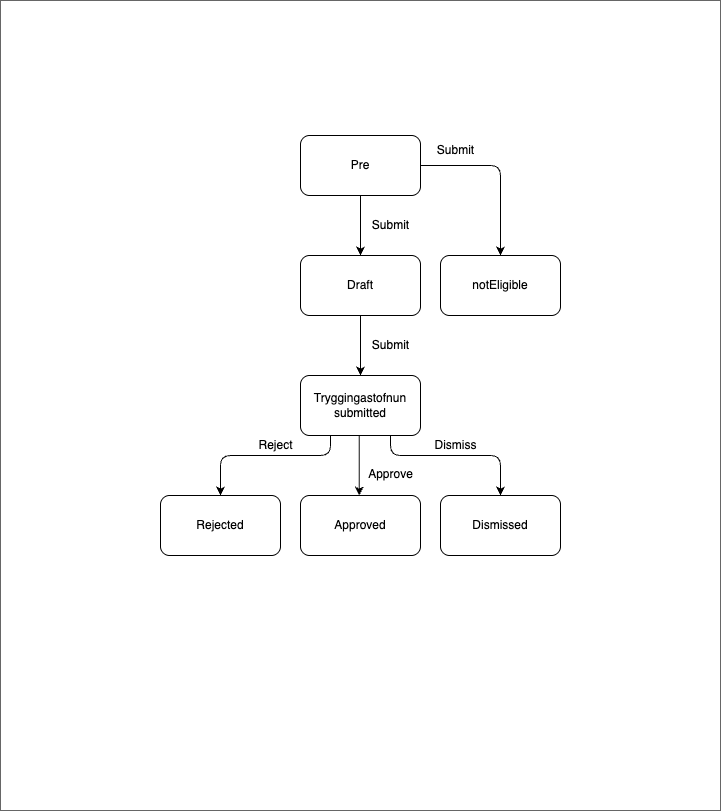

The diagram above was exported from draw.io. Its source (the exported page's mxGraphModel, read from the mxfile embedded in the PNG):
<mxGraphModel dx="1449" dy="2040" grid="1" gridSize="10" guides="1" tooltips="1" connect="1" arrows="1" fold="1" page="1" pageScale="1" pageWidth="827" pageHeight="1169" math="0" shadow="0">
  <root>
    <mxCell id="0" />
    <mxCell id="1" parent="0" />
    <mxCell id="2" value="" style="whiteSpace=wrap;html=1;fillColor=#FFFFFF;gradientColor=none;strokeColor=#666666;" vertex="1" parent="1">
      <mxGeometry x="-40" y="-165" width="720" height="810" as="geometry" />
    </mxCell>
    <mxCell id="3" value="Draft" style="rounded=1;whiteSpace=wrap;html=1;" vertex="1" parent="1">
      <mxGeometry x="260" y="90" width="120" height="60" as="geometry" />
    </mxCell>
    <mxCell id="21" style="edgeStyle=none;html=1;exitX=0.25;exitY=1;exitDx=0;exitDy=0;entryX=0.5;entryY=0;entryDx=0;entryDy=0;" edge="1" parent="1" source="4" target="6">
      <mxGeometry relative="1" as="geometry">
        <Array as="points">
          <mxPoint x="290" y="290" />
          <mxPoint x="180" y="290" />
        </Array>
      </mxGeometry>
    </mxCell>
    <mxCell id="22" style="edgeStyle=none;html=1;exitX=0.75;exitY=1;exitDx=0;exitDy=0;entryX=0.5;entryY=0;entryDx=0;entryDy=0;" edge="1" parent="1" source="4" target="18">
      <mxGeometry relative="1" as="geometry">
        <Array as="points">
          <mxPoint x="350" y="290" />
          <mxPoint x="460" y="290" />
        </Array>
      </mxGeometry>
    </mxCell>
    <mxCell id="4" value="Tryggingastofnun submitted" style="rounded=1;whiteSpace=wrap;html=1;" vertex="1" parent="1">
      <mxGeometry x="260" y="210" width="120" height="60" as="geometry" />
    </mxCell>
    <mxCell id="5" value="Approved" style="rounded=1;whiteSpace=wrap;html=1;" vertex="1" parent="1">
      <mxGeometry x="260" y="330" width="120" height="60" as="geometry" />
    </mxCell>
    <mxCell id="6" value="Rejected" style="rounded=1;whiteSpace=wrap;html=1;" vertex="1" parent="1">
      <mxGeometry x="120" y="330" width="120" height="60" as="geometry" />
    </mxCell>
    <mxCell id="7" value="Submit" style="text;html=1;align=center;verticalAlign=middle;resizable=0;points=[];autosize=1;strokeColor=none;fillColor=none;fontColor=#000000;" vertex="1" parent="1">
      <mxGeometry x="320" y="165" width="60" height="30" as="geometry" />
    </mxCell>
    <mxCell id="20" style="edgeStyle=none;html=1;exitX=1;exitY=0.5;exitDx=0;exitDy=0;entryX=0.5;entryY=0;entryDx=0;entryDy=0;" edge="1" parent="1" source="10" target="19">
      <mxGeometry relative="1" as="geometry">
        <Array as="points">
          <mxPoint x="460" />
        </Array>
      </mxGeometry>
    </mxCell>
    <mxCell id="10" value="Pre" style="rounded=1;whiteSpace=wrap;html=1;" vertex="1" parent="1">
      <mxGeometry x="260" y="-30" width="120" height="60" as="geometry" />
    </mxCell>
    <mxCell id="11" value="Submit" style="text;html=1;align=center;verticalAlign=middle;resizable=0;points=[];autosize=1;strokeColor=none;fillColor=none;fontColor=#000000;" vertex="1" parent="1">
      <mxGeometry x="320" y="45" width="60" height="30" as="geometry" />
    </mxCell>
    <mxCell id="12" value="Approve" style="text;html=1;align=center;verticalAlign=middle;resizable=0;points=[];autosize=1;strokeColor=none;fillColor=none;fontColor=#000000;" vertex="1" parent="1">
      <mxGeometry x="315" y="294" width="70" height="30" as="geometry" />
    </mxCell>
    <mxCell id="13" value="" style="endArrow=classic;html=1;entryX=0.5;entryY=0;entryDx=0;entryDy=0;exitX=0.5;exitY=1;exitDx=0;exitDy=0;fontColor=#FFFFFF;strokeColor=#000000;" edge="1" parent="1">
      <mxGeometry width="50" height="50" relative="1" as="geometry">
        <mxPoint x="320" y="30" as="sourcePoint" />
        <mxPoint x="320" y="90" as="targetPoint" />
      </mxGeometry>
    </mxCell>
    <mxCell id="14" value="" style="endArrow=classic;html=1;entryX=0.5;entryY=0;entryDx=0;entryDy=0;exitX=0.5;exitY=1;exitDx=0;exitDy=0;fontColor=#FFFFFF;strokeColor=#000000;" edge="1" parent="1" target="4">
      <mxGeometry width="50" height="50" relative="1" as="geometry">
        <mxPoint x="320" y="150" as="sourcePoint" />
        <mxPoint x="260" y="210" as="targetPoint" />
      </mxGeometry>
    </mxCell>
    <mxCell id="16" value="" style="endArrow=classic;html=1;entryX=0.5;entryY=0;entryDx=0;entryDy=0;exitX=0.5;exitY=1;exitDx=0;exitDy=0;fontColor=#FFFFFF;strokeColor=#000000;" edge="1" parent="1">
      <mxGeometry width="50" height="50" relative="1" as="geometry">
        <mxPoint x="318.75" y="270" as="sourcePoint" />
        <mxPoint x="318.75" y="330" as="targetPoint" />
      </mxGeometry>
    </mxCell>
    <mxCell id="18" value="Dismissed" style="rounded=1;whiteSpace=wrap;html=1;" vertex="1" parent="1">
      <mxGeometry x="400" y="330" width="120" height="60" as="geometry" />
    </mxCell>
    <mxCell id="19" value="notEligible" style="rounded=1;whiteSpace=wrap;html=1;" vertex="1" parent="1">
      <mxGeometry x="400" y="90" width="120" height="60" as="geometry" />
    </mxCell>
    <mxCell id="23" value="Dismiss" style="text;html=1;align=center;verticalAlign=middle;resizable=0;points=[];autosize=1;strokeColor=none;fillColor=none;fontColor=#000000;" vertex="1" parent="1">
      <mxGeometry x="380" y="265" width="70" height="30" as="geometry" />
    </mxCell>
    <mxCell id="24" value="Submit" style="text;html=1;align=center;verticalAlign=middle;resizable=0;points=[];autosize=1;strokeColor=none;fillColor=none;fontColor=#000000;" vertex="1" parent="1">
      <mxGeometry x="385" y="-30" width="60" height="30" as="geometry" />
    </mxCell>
    <mxCell id="25" value="Reject" style="text;html=1;align=center;verticalAlign=middle;resizable=0;points=[];autosize=1;strokeColor=none;fillColor=none;fontColor=#000000;" vertex="1" parent="1">
      <mxGeometry x="205" y="265" width="60" height="30" as="geometry" />
    </mxCell>
  </root>
</mxGraphModel>